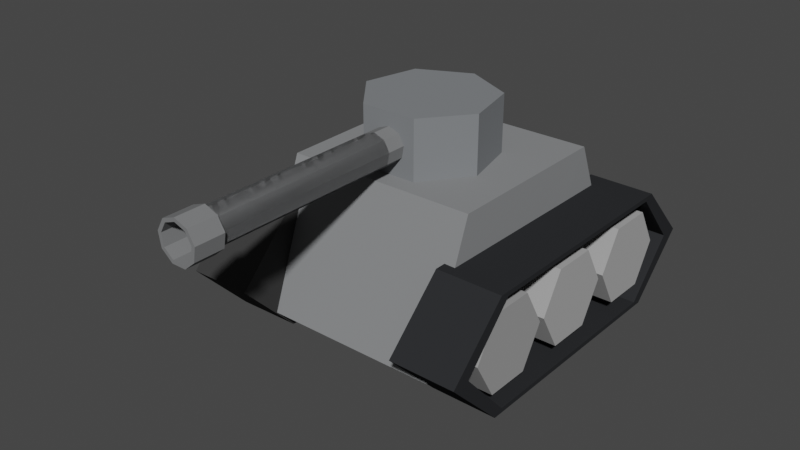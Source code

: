 # Source: blend.blend  (saved by Blender 2.93.20; exported with 4.5.12 LTS)
import bpy
from mathutils import Matrix  # noqa: F401  (used for matrix-valued properties, if any)

bpy.ops.wm.read_factory_settings(use_empty=True)
scene = bpy.context.scene
scene.name = 'Scene'

# ---- collections
col_collection = bpy.data.collections.new('Collection'); scene.collection.children.link(col_collection)

# ---- materials (node trees are filled in below, after node groups)
mat_material_008 = bpy.data.materials.new('Material.008')
mat_material_008.use_transparent_shadow = False
mat_material_008.diffuse_color = (0.04445, 0.04445, 0.04445, 1.0)
mat_material_011 = bpy.data.materials.new('Material.011')
mat_material_011.use_transparent_shadow = False
mat_material_011.diffuse_color = (0.2044, 0.2153, 0.2266, 1.0)
mat_material_012 = bpy.data.materials.new('Material.012')
mat_material_012.use_transparent_shadow = False
mat_material_012.diffuse_color = (0.1936, 0.1977, 0.2019, 1.0)
mat_material_010 = bpy.data.materials.new('Material.010')
mat_material_010.use_transparent_shadow = False
mat_material_010.diffuse_color = (0.2335, 0.2398, 0.2462, 1.0)
mat_material_009 = bpy.data.materials.new('Material.009')
mat_material_009.use_transparent_shadow = False
mat_material_009.diffuse_color = (0.02624, 0.02732, 0.02956, 1.0)
mat_material_002 = bpy.data.materials.new('Material.002')
mat_material_002.use_transparent_shadow = False
mat_material_002.diffuse_color = (0.3844, 0.3844, 0.3844, 1.0)
mat_material_003 = bpy.data.materials.new('Material.003')
mat_material_003.use_transparent_shadow = False
mat_material_003.diffuse_color = (0.3185, 0.3185, 0.3185, 1.0)
mat_material_004 = bpy.data.materials.new('Material.004')
mat_material_004.use_transparent_shadow = False
mat_material_004.diffuse_color = (0.3844, 0.3844, 0.3844, 1.0)
mat_material_007 = bpy.data.materials.new('Material.007')
mat_material_007.use_transparent_shadow = False
mat_material_007.diffuse_color = (0.3844, 0.3844, 0.3844, 1.0)
mat_material_006 = bpy.data.materials.new('Material.006')
mat_material_006.use_transparent_shadow = False
mat_material_006.diffuse_color = (0.3844, 0.3844, 0.3844, 1.0)
mat_material_005 = bpy.data.materials.new('Material.005')
mat_material_005.use_transparent_shadow = False
mat_material_005.diffuse_color = (0.3185, 0.3185, 0.3185, 1.0)

# ---- material node trees

# ---- world
world_world = bpy.data.worlds.new('World'); scene.world = world_world
world_world.use_nodes = True; world_world.node_tree.nodes.clear()
_N = world_world.node_tree.nodes; _L = world_world.node_tree.links
n0 = _N.new('ShaderNodeOutputWorld'); n0.name = 'World Output'; n0.location = (300, 300)
n1 = _N.new('ShaderNodeBackground'); n1.name = 'Background'; n1.location = (10, 300)
n1.inputs[0].default_value = (0.05088, 0.05088, 0.05088, 1.0)
_L.new(n1.outputs[0], n0.inputs[0])
n0.is_active_output = True
world_world.color = (0.05088, 0.05088, 0.05088)
world_world.use_sun_shadow = False
world_world.sun_shadow_jitter_overblur = 0.0

# ---- meshes
me_cylinder_003 = bpy.data.meshes.new('Cylinder.003')
me_cylinder_003.from_pydata([(0.0, 0.7454, -1.0), (2.719e-09, 0.6664, 1.0), (0.866, 0.5, -1.0), (0.7976, 0.4605, 1.0), (0.866, -0.5, -1.0), (0.7976, -0.4605, 1.0), (-8.742e-08, -0.7363, -1.0), (-7.927e-08, -0.6573, 1.0), (-0.866, -0.5, -1.0), (-0.7976, -0.4605, 1.0), (-0.866, 0.5, -1.0), (-0.7976, 0.4605, 1.0), (0.866, 0.5, 1.0), (0.0, 0.7454, 1.0), (0.866, -0.5, 1.0), (-8.742e-08, -0.7363, 1.0), (-0.866, -0.5, 1.0), (-0.866, 0.5, 1.0), (0.7976, 0.4605, -0.4011), (2.253e-09, 0.6664, -0.4011), (0.7976, -0.4605, -0.4011), (-7.973e-08, -0.6573, -0.4011), (-0.7976, -0.4605, -0.4011), (-0.7976, 0.4605, -0.4011)], [], [(0, 13, 12, 2), (2, 12, 14, 4), (4, 14, 15, 6), (6, 15, 16, 8), (11, 9, 22, 23), (8, 16, 17, 10), (10, 17, 13, 0), (0, 2, 4, 6, 8, 10), (1, 3, 12, 13), (3, 5, 14, 12), (5, 7, 15, 14), (7, 9, 16, 15), (9, 11, 17, 16), (11, 1, 13, 17), (18, 19, 23, 22, 21, 20), (7, 5, 20, 21), (3, 1, 19, 18), (1, 11, 23, 19), (9, 7, 21, 22), (5, 3, 18, 20)])
_uv = me_cylinder_003.uv_layers.new(name='UVMap')
_uv.uv.foreach_set('vector', [1.0, 0.5, 1.0, 1.0, 0.8333, 1.0, 0.8333, 0.5, 0.8333, 0.5, 0.8333, 1.0, 0.6667, 1.0, 0.6667, 0.5, 0.6667, 0.5, 0.6667, 1.0, 0.5, 1.0, 0.5, 0.5, 0.5, 0.5, 0.5, 1.0, 0.3333, 1.0, 0.3333, 0.5, 0.05858, 0.3605, 0.05858, 0.1395, 0.05858, 0.1395, 0.05858, 0.3605, 0.3333, 0.5, 0.3333, 1.0, 0.1667, 1.0, 0.1667, 0.5, 0.1667, 0.5, 0.1667, 1.0, -8.941e-08, 1.0, -8.941e-08, 0.5, 0.75, 0.49, 0.9578, 0.37, 0.9578, 0.13, 0.75, 0.01, 0.5422, 0.13, 0.5422, 0.37, 0.25, 0.471, 0.4414, 0.3605, 0.4578, 0.37, 0.25, 0.49, 0.4414, 0.3605, 0.4414, 0.1395, 0.4578, 0.13, 0.4578, 0.37, 0.4414, 0.1395, 0.25, 0.02896, 0.25, 0.01, 0.4578, 0.13, 0.25, 0.02896, 0.05858, 0.1395, 0.04215, 0.13, 0.25, 0.01, 0.05858, 0.1395, 0.05858, 0.3605, 0.04215, 0.37, 0.04215, 0.13, 0.05858, 0.3605, 0.25, 0.471, 0.25, 0.49, 0.04215, 0.37, 0.4414, 0.3605, 0.25, 0.471, 0.05858, 0.3605, 0.05858, 0.1395, 0.25, 0.02896, 0.4414, 0.1395, 0.25, 0.02896, 0.4414, 0.1395, 0.4414, 0.1395, 0.25, 0.02896, 0.4414, 0.3605, 0.25, 0.471, 0.25, 0.471, 0.4414, 0.3605, 0.25, 0.471, 0.05858, 0.3605, 0.05858, 0.3605, 0.25, 0.471, 0.05858, 0.1395, 0.25, 0.02896, 0.25, 0.02896, 0.05858, 0.1395, 0.4414, 0.1395, 0.4414, 0.3605, 0.4414, 0.3605, 0.4414, 0.1395])
me_cylinder_003.materials.append(mat_material_008)
me_cylinder_003.use_remesh_fix_poles = True
me_cylinder_003.use_remesh_preserve_attributes = False
me_cylinder_003.update()
me_cylinder_017 = bpy.data.meshes.new('Cylinder.017')
me_cylinder_017.from_pydata([(0.0, 1.0, -1.0), (0.0, 1.0, 1.0), (0.7818, 0.6235, -1.0), (0.7818, 0.6235, 1.0), (0.9749, -0.2225, -1.0), (0.9749, -0.2225, 1.0), (0.4339, -0.901, -1.0), (0.4339, -0.901, 1.0), (-0.4339, -0.901, -1.0), (-0.4339, -0.901, 1.0), (-0.9749, -0.2225, -1.0), (-0.9749, -0.2225, 1.0), (-0.7818, 0.6235, -1.0), (-0.7818, 0.6235, 1.0)], [], [(0, 1, 3, 2), (2, 3, 5, 4), (4, 5, 7, 6), (6, 7, 9, 8), (8, 9, 11, 10), (3, 1, 13, 11, 9, 7, 5), (10, 11, 13, 12), (12, 13, 1, 0), (0, 2, 4, 6, 8, 10, 12)])
_uv = me_cylinder_017.uv_layers.new(name='UVMap')
_uv.uv.foreach_set('vector', [1.0, 0.5, 1.0, 1.0, 0.8571, 1.0, 0.8571, 0.5, 0.8571, 0.5, 0.8571, 1.0, 0.7143, 1.0, 0.7143, 0.5, 0.7143, 0.5, 0.7143, 1.0, 0.5714, 1.0, 0.5714, 0.5, 0.5714, 0.5, 0.5714, 1.0, 0.4286, 1.0, 0.4286, 0.5, 0.4286, 0.5, 0.4286, 1.0, 0.2857, 1.0, 0.2857, 0.5, 0.4376, 0.3996, 0.25, 0.49, 0.06236, 0.3996, 0.01602, 0.1966, 0.1459, 0.03377, 0.3541, 0.03377, 0.484, 0.1966, 0.2857, 0.5, 0.2857, 1.0, 0.1429, 1.0, 0.1429, 0.5, 0.1429, 0.5, 0.1429, 1.0, 2.98e-08, 1.0, 2.98e-08, 0.5, 0.75, 0.49, 0.9376, 0.3996, 0.984, 0.1966, 0.8541, 0.03377, 0.6459, 0.03377, 0.516, 0.1966, 0.5624, 0.3996])
me_cylinder_017.materials.append(mat_material_011)
me_cylinder_017.use_remesh_fix_poles = True
me_cylinder_017.use_remesh_preserve_attributes = False
me_cylinder_017.update()
me_cylinder_018 = bpy.data.meshes.new('Cylinder.018')
me_cylinder_018.from_pydata([(0.0, 1.0, -1.0), (0.0, 1.0, 1.0), (0.6428, 0.766, -1.0), (0.6428, 0.766, 1.0), (0.9848, 0.1736, -1.0), (0.9848, 0.1736, 1.0), (0.866, -0.5, -1.0), (0.866, -0.5, 1.0), (0.342, -0.9397, -1.0), (0.342, -0.9397, 1.0), (-0.342, -0.9397, -1.0), (-0.342, -0.9397, 1.0), (-0.866, -0.5, -1.0), (-0.866, -0.5, 1.0), (-0.9848, 0.1736, -1.0), (-0.9848, 0.1736, 1.0), (-0.6428, 0.766, -1.0), (-0.6428, 0.766, 1.0), (0.0, 1.0, 0.8086), (0.6428, 0.766, 0.8086), (0.9848, 0.1736, 0.8086), (0.866, -0.5, 0.8086), (0.342, -0.9397, 0.8086), (-0.342, -0.9397, 0.8086), (-0.866, -0.5, 0.8086), (-0.9848, 0.1736, 0.8086), (-0.6428, 0.766, 0.8086), (0.6428, 0.766, 1.0), (0.0, 1.0, 1.0), (0.0, 1.0, 0.8086), (0.9848, 0.1736, 1.0), (0.866, -0.5, 1.0), (0.342, -0.9397, 1.0), (-0.342, -0.9397, 1.0), (-0.866, -0.5, 1.0), (-0.9848, 0.1736, 1.0), (-0.6428, 0.766, 1.0), (0.6428, 0.766, 0.8086), (0.9848, 0.1736, 0.8086), (0.866, -0.5, 0.8086), (0.342, -0.9397, 0.8086), (-0.342, -0.9397, 0.8086), (-0.866, -0.5, 0.8086), (-0.9848, 0.1736, 0.8086), (-0.6428, 0.766, 0.8086), (0.7802, 0.9298, 1.0), (-1.295e-08, 1.214, 1.0), (-1.295e-08, 1.214, 0.8086), (1.195, 0.2108, 1.0), (1.051, -0.6069, 1.0), (0.4151, -1.141, 1.0), (-0.4151, -1.141, 1.0), (-1.051, -0.6069, 1.0), (-1.195, 0.2108, 1.0), (-0.7802, 0.9298, 1.0), (0.7802, 0.9298, 0.8086), (1.195, 0.2108, 0.8086), (1.051, -0.6069, 0.8086), (0.4151, -1.141, 0.8086), (-0.4151, -1.141, 0.8086), (-1.051, -0.6069, 0.8086), (-1.195, 0.2108, 0.8086), (-0.7802, 0.9298, 0.8086), (0.6428, 0.766, -0.4308), (0.0, 1.0, -0.4308), (0.9848, 0.1736, -0.4308), (0.866, -0.5, -0.4308), (0.342, -0.9397, -0.4308), (-0.342, -0.9397, -0.4308), (-0.866, -0.5, -0.4308), (-0.9848, 0.1736, -0.4308), (-0.6428, 0.766, -0.4308)], [], [(9, 11, 33, 32), (18, 26, 44, 29), (20, 19, 37, 38), (13, 15, 35, 34), (3, 5, 30, 27), (21, 20, 38, 39), (22, 21, 39, 40), (13, 11, 68, 69), (17, 1, 28, 36), (7, 9, 32, 31), (0, 2, 4, 6, 8, 10, 12, 14, 16), (16, 26, 18, 0), (14, 25, 26, 16), (12, 24, 25, 14), (10, 23, 24, 12), (8, 22, 23, 10), (6, 21, 22, 8), (4, 20, 21, 6), (2, 19, 20, 4), (0, 18, 19, 2), (33, 34, 52, 51), (43, 42, 60, 61), (32, 33, 51, 50), (44, 43, 61, 62), (31, 32, 50, 49), (37, 29, 47, 55), (29, 44, 62, 47), (30, 31, 49, 48), (38, 37, 55, 56), (19, 18, 29, 37), (26, 25, 43, 44), (5, 7, 31, 30), (15, 17, 36, 35), (1, 3, 27, 28), (25, 24, 42, 43), (24, 23, 41, 42), (11, 13, 34, 33), (23, 22, 40, 41), (47, 46, 45, 55), (55, 45, 48, 56), (56, 48, 49, 57), (57, 49, 50, 58), (58, 50, 51, 59), (59, 51, 52, 60), (60, 52, 53, 61), (61, 53, 54, 62), (62, 54, 46, 47), (42, 41, 59, 60), (34, 35, 53, 52), (41, 40, 58, 59), (28, 27, 45, 46), (35, 36, 54, 53), (40, 39, 57, 58), (36, 28, 46, 54), (39, 38, 56, 57), (27, 30, 48, 45), (63, 64, 71, 70, 69, 68, 67, 66, 65), (11, 9, 67, 68), (9, 7, 66, 67), (3, 1, 64, 63), (7, 5, 65, 66), (5, 3, 63, 65), (1, 17, 71, 64), (17, 15, 70, 71), (15, 13, 69, 70)])
_uv = me_cylinder_018.uv_layers.new(name='UVMap')
_uv.uv.foreach_set('vector', [0.3321, 0.02447, 0.1679, 0.02447, 0.1679, 0.02447, 0.3321, 0.02447, 4.47e-08, 0.9522, 0.1111, 0.9522, 0.1111, 0.9522, 4.47e-08, 0.9522, 0.7778, 0.9522, 0.8889, 0.9522, 0.8889, 0.9522, 0.7778, 0.9522, 0.04215, 0.13, 0.01365, 0.2917, 0.01365, 0.2917, 0.04215, 0.13, 0.4043, 0.4339, 0.4864, 0.2917, 0.4864, 0.2917, 0.4043, 0.4339, 0.6667, 0.9522, 0.7778, 0.9522, 0.7778, 0.9522, 0.6667, 0.9522, 0.5556, 0.9522, 0.6667, 0.9522, 0.6667, 0.9522, 0.5556, 0.9522, 0.04215, 0.13, 0.1679, 0.02447, 0.1679, 0.02447, 0.04215, 0.13, 0.09573, 0.4339, 0.25, 0.49, 0.25, 0.49, 0.09573, 0.4339, 0.4578, 0.13, 0.3321, 0.02447, 0.3321, 0.02447, 0.4578, 0.13, 0.75, 0.49, 0.9043, 0.4339, 0.9864, 0.2917, 0.9578, 0.13, 0.8321, 0.02447, 0.6679, 0.02447, 0.5422, 0.13, 0.5136, 0.2917, 0.5957, 0.4339, 0.1111, 0.5, 0.1111, 0.9522, 4.47e-08, 0.9522, 4.47e-08, 0.5, 0.2222, 0.5, 0.2222, 0.9522, 0.1111, 0.9522, 0.1111, 0.5, 0.3333, 0.5, 0.3333, 0.9522, 0.2222, 0.9522, 0.2222, 0.5, 0.4444, 0.5, 0.4444, 0.9522, 0.3333, 0.9522, 0.3333, 0.5, 0.5556, 0.5, 0.5556, 0.9522, 0.4444, 0.9522, 0.4444, 0.5, 0.6667, 0.5, 0.6667, 0.9522, 0.5556, 0.9522, 0.5556, 0.5, 0.7778, 0.5, 0.7778, 0.9522, 0.6667, 0.9522, 0.6667, 0.5, 0.8889, 0.5, 0.8889, 0.9522, 0.7778, 0.9522, 0.7778, 0.5, 1.0, 0.5, 1.0, 0.9522, 0.8889, 0.9522, 0.8889, 0.5, 0.1679, 0.02447, 0.04215, 0.13, 0.04215, 0.13, 0.1679, 0.02447, 0.2222, 0.9522, 0.3333, 0.9522, 0.3333, 0.9522, 0.2222, 0.9522, 0.3321, 0.02447, 0.1679, 0.02447, 0.1679, 0.02447, 0.3321, 0.02447, 0.1111, 0.9522, 0.2222, 0.9522, 0.2222, 0.9522, 0.1111, 0.9522, 0.4578, 0.13, 0.3321, 0.02447, 0.3321, 0.02447, 0.4578, 0.13, 0.8889, 0.9522, 1.0, 0.9522, 1.0, 0.9522, 0.8889, 0.9522, 4.47e-08, 0.9522, 0.1111, 0.9522, 0.1111, 0.9522, 4.47e-08, 0.9522, 0.4864, 0.2917, 0.4578, 0.13, 0.4578, 0.13, 0.4864, 0.2917, 0.7778, 0.9522, 0.8889, 0.9522, 0.8889, 0.9522, 0.7778, 0.9522, 0.8889, 0.9522, 1.0, 0.9522, 1.0, 0.9522, 0.8889, 0.9522, 0.1111, 0.9522, 0.2222, 0.9522, 0.2222, 0.9522, 0.1111, 0.9522, 0.4864, 0.2917, 0.4578, 0.13, 0.4578, 0.13, 0.4864, 0.2917, 0.01365, 0.2917, 0.09573, 0.4339, 0.09573, 0.4339, 0.01365, 0.2917, 0.25, 0.49, 0.4043, 0.4339, 0.4043, 0.4339, 0.25, 0.49, 0.2222, 0.9522, 0.3333, 0.9522, 0.3333, 0.9522, 0.2222, 0.9522, 0.3333, 0.9522, 0.4444, 0.9522, 0.4444, 0.9522, 0.3333, 0.9522, 0.1679, 0.02447, 0.04215, 0.13, 0.04215, 0.13, 0.1679, 0.02447, 0.4444, 0.9522, 0.5556, 0.9522, 0.5556, 0.9522, 0.4444, 0.9522, 1.0, 0.9522, 1.0, 1.0, 0.8889, 1.0, 0.8889, 0.9522, 0.8889, 0.9522, 0.8889, 1.0, 0.7778, 1.0, 0.7778, 0.9522, 0.7778, 0.9522, 0.7778, 1.0, 0.6667, 1.0, 0.6667, 0.9522, 0.6667, 0.9522, 0.6667, 1.0, 0.5556, 1.0, 0.5556, 0.9522, 0.5556, 0.9522, 0.5556, 1.0, 0.4444, 1.0, 0.4444, 0.9522, 0.4444, 0.9522, 0.4444, 1.0, 0.3333, 1.0, 0.3333, 0.9522, 0.3333, 0.9522, 0.3333, 1.0, 0.2222, 1.0, 0.2222, 0.9522, 0.2222, 0.9522, 0.2222, 1.0, 0.1111, 1.0, 0.1111, 0.9522, 0.1111, 0.9522, 0.1111, 1.0, 4.47e-08, 1.0, 4.47e-08, 0.9522, 0.3333, 0.9522, 0.4444, 0.9522, 0.4444, 0.9522, 0.3333, 0.9522, 0.04215, 0.13, 0.01365, 0.2917, 0.01365, 0.2917, 0.04215, 0.13, 0.4444, 0.9522, 0.5556, 0.9522, 0.5556, 0.9522, 0.4444, 0.9522, 0.25, 0.49, 0.4043, 0.4339, 0.4043, 0.4339, 0.25, 0.49, 0.01365, 0.2917, 0.09573, 0.4339, 0.09573, 0.4339, 0.01365, 0.2917, 0.5556, 0.9522, 0.6667, 0.9522, 0.6667, 0.9522, 0.5556, 0.9522, 0.09573, 0.4339, 0.25, 0.49, 0.25, 0.49, 0.09573, 0.4339, 0.6667, 0.9522, 0.7778, 0.9522, 0.7778, 0.9522, 0.6667, 0.9522, 0.4043, 0.4339, 0.4864, 0.2917, 0.4864, 0.2917, 0.4043, 0.4339, 0.4043, 0.4339, 0.25, 0.49, 0.09573, 0.4339, 0.01365, 0.2917, 0.04215, 0.13, 0.1679, 0.02447, 0.3321, 0.02447, 0.4578, 0.13, 0.4864, 0.2917, 0.1679, 0.02447, 0.3321, 0.02447, 0.3321, 0.02447, 0.1679, 0.02447, 0.3321, 0.02447, 0.4578, 0.13, 0.4578, 0.13, 0.3321, 0.02447, 0.4043, 0.4339, 0.25, 0.49, 0.25, 0.49, 0.4043, 0.4339, 0.4578, 0.13, 0.4864, 0.2917, 0.4864, 0.2917, 0.4578, 0.13, 0.4864, 0.2917, 0.4043, 0.4339, 0.4043, 0.4339, 0.4864, 0.2917, 0.25, 0.49, 0.09573, 0.4339, 0.09573, 0.4339, 0.25, 0.49, 0.09573, 0.4339, 0.01365, 0.2917, 0.01365, 0.2917, 0.09573, 0.4339, 0.01365, 0.2917, 0.04215, 0.13, 0.04215, 0.13, 0.01365, 0.2917])
me_cylinder_018.materials.append(mat_material_012)
me_cylinder_018.use_remesh_fix_poles = True
me_cylinder_018.use_remesh_preserve_attributes = False
me_cylinder_018.update()
me_cylinder_019 = bpy.data.meshes.new('Cylinder.019')
me_cylinder_019.from_pydata([(0.0224, 0.3022, -1.002), (0.0224, 0.3022, 0.9981), (0.9511, 0.309, -1.0), (0.9511, 0.309, 1.0), (0.5878, -0.809, -1.0), (0.5878, -0.809, 1.0), (-0.5878, -0.809, -1.0), (-0.5878, -0.809, 1.0), (-0.9511, 0.309, -1.0), (-0.9511, 0.309, 1.0)], [], [(0, 1, 3, 2), (2, 3, 5, 4), (4, 5, 7, 6), (3, 1, 9, 7, 5), (6, 7, 9, 8), (8, 9, 1, 0), (0, 2, 4, 6, 8)])
_uv = me_cylinder_019.uv_layers.new(name='UVMap')
_uv.uv.foreach_set('vector', [1.0, 0.5, 1.0, 1.0, 0.8, 1.0, 0.8, 0.5, 0.8, 0.5, 0.8, 1.0, 0.6, 1.0, 0.6, 0.5, 0.6, 0.5, 0.6, 1.0, 0.4, 1.0, 0.4, 0.5, 0.4783, 0.3242, 0.25, 0.49, 0.02175, 0.3242, 0.1089, 0.05584, 0.3911, 0.05584, 0.4, 0.5, 0.4, 1.0, 0.2, 1.0, 0.2, 0.5, 0.2, 0.5, 0.2, 1.0, 2.98e-08, 1.0, 2.98e-08, 0.5, 0.75, 0.49, 0.9783, 0.3242, 0.8911, 0.05584, 0.6089, 0.05584, 0.5217, 0.3242])
me_cylinder_019.materials.append(mat_material_010)
me_cylinder_019.use_remesh_fix_poles = True
me_cylinder_019.use_remesh_preserve_attributes = False
me_cylinder_019.update()
me_cylinder_024 = bpy.data.meshes.new('Cylinder.024')
me_cylinder_024.from_pydata([(0.0, 0.7454, -1.0), (2.719e-09, 0.6664, 1.0), (0.866, 0.5, -1.0), (0.7976, 0.4605, 1.0), (0.866, -0.5, -1.0), (0.7976, -0.4605, 1.0), (-8.742e-08, -0.7363, -1.0), (-7.927e-08, -0.6573, 1.0), (-0.866, -0.5, -1.0), (-0.7976, -0.4605, 1.0), (-0.866, 0.5, -1.0), (-0.7976, 0.4605, 1.0), (0.866, 0.5, 1.0), (0.0, 0.7454, 1.0), (0.866, -0.5, 1.0), (-8.742e-08, -0.7363, 1.0), (-0.866, -0.5, 1.0), (-0.866, 0.5, 1.0), (0.7976, 0.4605, -0.4011), (2.253e-09, 0.6664, -0.4011), (0.7976, -0.4605, -0.4011), (-7.973e-08, -0.6573, -0.4011), (-0.7976, -0.4605, -0.4011), (-0.7976, 0.4605, -0.4011)], [], [(0, 13, 12, 2), (2, 12, 14, 4), (4, 14, 15, 6), (6, 15, 16, 8), (11, 9, 22, 23), (8, 16, 17, 10), (10, 17, 13, 0), (0, 2, 4, 6, 8, 10), (1, 3, 12, 13), (3, 5, 14, 12), (5, 7, 15, 14), (7, 9, 16, 15), (9, 11, 17, 16), (11, 1, 13, 17), (18, 19, 23, 22, 21, 20), (7, 5, 20, 21), (3, 1, 19, 18), (1, 11, 23, 19), (9, 7, 21, 22), (5, 3, 18, 20)])
_uv = me_cylinder_024.uv_layers.new(name='UVMap')
_uv.uv.foreach_set('vector', [1.0, 0.5, 1.0, 1.0, 0.8333, 1.0, 0.8333, 0.5, 0.8333, 0.5, 0.8333, 1.0, 0.6667, 1.0, 0.6667, 0.5, 0.6667, 0.5, 0.6667, 1.0, 0.5, 1.0, 0.5, 0.5, 0.5, 0.5, 0.5, 1.0, 0.3333, 1.0, 0.3333, 0.5, 0.05858, 0.3605, 0.05858, 0.1395, 0.05858, 0.1395, 0.05858, 0.3605, 0.3333, 0.5, 0.3333, 1.0, 0.1667, 1.0, 0.1667, 0.5, 0.1667, 0.5, 0.1667, 1.0, -8.941e-08, 1.0, -8.941e-08, 0.5, 0.75, 0.49, 0.9578, 0.37, 0.9578, 0.13, 0.75, 0.01, 0.5422, 0.13, 0.5422, 0.37, 0.25, 0.471, 0.4414, 0.3605, 0.4578, 0.37, 0.25, 0.49, 0.4414, 0.3605, 0.4414, 0.1395, 0.4578, 0.13, 0.4578, 0.37, 0.4414, 0.1395, 0.25, 0.02896, 0.25, 0.01, 0.4578, 0.13, 0.25, 0.02896, 0.05858, 0.1395, 0.04215, 0.13, 0.25, 0.01, 0.05858, 0.1395, 0.05858, 0.3605, 0.04215, 0.37, 0.04215, 0.13, 0.05858, 0.3605, 0.25, 0.471, 0.25, 0.49, 0.04215, 0.37, 0.4414, 0.3605, 0.25, 0.471, 0.05858, 0.3605, 0.05858, 0.1395, 0.25, 0.02896, 0.4414, 0.1395, 0.25, 0.02896, 0.4414, 0.1395, 0.4414, 0.1395, 0.25, 0.02896, 0.4414, 0.3605, 0.25, 0.471, 0.25, 0.471, 0.4414, 0.3605, 0.25, 0.471, 0.05858, 0.3605, 0.05858, 0.3605, 0.25, 0.471, 0.05858, 0.1395, 0.25, 0.02896, 0.25, 0.02896, 0.05858, 0.1395, 0.4414, 0.1395, 0.4414, 0.3605, 0.4414, 0.3605, 0.4414, 0.1395])
me_cylinder_024.materials.append(mat_material_009)
me_cylinder_024.use_remesh_fix_poles = True
me_cylinder_024.use_remesh_preserve_attributes = False
me_cylinder_024.update()
me_cylinder_026 = bpy.data.meshes.new('Cylinder.026')
me_cylinder_026.from_pydata([(0.0, 1.0, -1.0), (0.0, 1.0, 1.0), (0.866, 0.5, -1.0), (0.866, 0.5, 1.0), (0.866, -0.5, -1.0), (0.866, -0.5, 1.0), (-8.742e-08, -1.0, -1.0), (-8.742e-08, -1.0, 1.0), (-0.866, -0.5, -1.0), (-0.866, -0.5, 1.0), (-0.866, 0.5, -1.0), (-0.866, 0.5, 1.0)], [], [(0, 1, 3, 2), (2, 3, 5, 4), (4, 5, 7, 6), (6, 7, 9, 8), (3, 1, 11, 9, 7, 5), (8, 9, 11, 10), (10, 11, 1, 0), (0, 2, 4, 6, 8, 10)])
_uv = me_cylinder_026.uv_layers.new(name='UVMap')
_uv.uv.foreach_set('vector', [1.0, 0.5, 1.0, 1.0, 0.8333, 1.0, 0.8333, 0.5, 0.8333, 0.5, 0.8333, 1.0, 0.6667, 1.0, 0.6667, 0.5, 0.6667, 0.5, 0.6667, 1.0, 0.5, 1.0, 0.5, 0.5, 0.5, 0.5, 0.5, 1.0, 0.3333, 1.0, 0.3333, 0.5, 0.4578, 0.37, 0.25, 0.49, 0.04215, 0.37, 0.04215, 0.13, 0.25, 0.01, 0.4578, 0.13, 0.3333, 0.5, 0.3333, 1.0, 0.1667, 1.0, 0.1667, 0.5, 0.1667, 0.5, 0.1667, 1.0, -8.941e-08, 1.0, -8.941e-08, 0.5, 0.75, 0.49, 0.9578, 0.37, 0.9578, 0.13, 0.75, 0.01, 0.5422, 0.13, 0.5422, 0.37])
me_cylinder_026.materials.append(mat_material_002)
me_cylinder_026.use_remesh_fix_poles = True
me_cylinder_026.use_remesh_preserve_attributes = False
me_cylinder_026.update()
me_cylinder_027 = bpy.data.meshes.new('Cylinder.027')
me_cylinder_027.from_pydata([(0.0, 1.0, -1.0), (0.0, 1.0, 1.0), (0.866, 0.5, -1.0), (0.866, 0.5, 1.0), (0.866, -0.5, -1.0), (0.866, -0.5, 1.0), (-8.742e-08, -1.0, -1.0), (-8.742e-08, -1.0, 1.0), (-0.866, -0.5, -1.0), (-0.866, -0.5, 1.0), (-0.866, 0.5, -1.0), (-0.866, 0.5, 1.0)], [], [(0, 1, 3, 2), (2, 3, 5, 4), (4, 5, 7, 6), (6, 7, 9, 8), (3, 1, 11, 9, 7, 5), (8, 9, 11, 10), (10, 11, 1, 0), (0, 2, 4, 6, 8, 10)])
_uv = me_cylinder_027.uv_layers.new(name='UVMap')
_uv.uv.foreach_set('vector', [1.0, 0.5, 1.0, 1.0, 0.8333, 1.0, 0.8333, 0.5, 0.8333, 0.5, 0.8333, 1.0, 0.6667, 1.0, 0.6667, 0.5, 0.6667, 0.5, 0.6667, 1.0, 0.5, 1.0, 0.5, 0.5, 0.5, 0.5, 0.5, 1.0, 0.3333, 1.0, 0.3333, 0.5, 0.4578, 0.37, 0.25, 0.49, 0.04215, 0.37, 0.04215, 0.13, 0.25, 0.01, 0.4578, 0.13, 0.3333, 0.5, 0.3333, 1.0, 0.1667, 1.0, 0.1667, 0.5, 0.1667, 0.5, 0.1667, 1.0, -8.941e-08, 1.0, -8.941e-08, 0.5, 0.75, 0.49, 0.9578, 0.37, 0.9578, 0.13, 0.75, 0.01, 0.5422, 0.13, 0.5422, 0.37])
me_cylinder_027.materials.append(mat_material_003)
me_cylinder_027.use_remesh_fix_poles = True
me_cylinder_027.use_remesh_preserve_attributes = False
me_cylinder_027.update()
me_cylinder_032 = bpy.data.meshes.new('Cylinder.032')
me_cylinder_032.from_pydata([(0.0, 1.0, -1.0), (0.0, 1.0, 1.0), (0.866, 0.5, -1.0), (0.866, 0.5, 1.0), (0.866, -0.5, -1.0), (0.866, -0.5, 1.0), (-8.742e-08, -1.0, -1.0), (-8.742e-08, -1.0, 1.0), (-0.866, -0.5, -1.0), (-0.866, -0.5, 1.0), (-0.866, 0.5, -1.0), (-0.866, 0.5, 1.0)], [], [(0, 1, 3, 2), (2, 3, 5, 4), (4, 5, 7, 6), (6, 7, 9, 8), (3, 1, 11, 9, 7, 5), (8, 9, 11, 10), (10, 11, 1, 0), (0, 2, 4, 6, 8, 10)])
_uv = me_cylinder_032.uv_layers.new(name='UVMap')
_uv.uv.foreach_set('vector', [1.0, 0.5, 1.0, 1.0, 0.8333, 1.0, 0.8333, 0.5, 0.8333, 0.5, 0.8333, 1.0, 0.6667, 1.0, 0.6667, 0.5, 0.6667, 0.5, 0.6667, 1.0, 0.5, 1.0, 0.5, 0.5, 0.5, 0.5, 0.5, 1.0, 0.3333, 1.0, 0.3333, 0.5, 0.4578, 0.37, 0.25, 0.49, 0.04215, 0.37, 0.04215, 0.13, 0.25, 0.01, 0.4578, 0.13, 0.3333, 0.5, 0.3333, 1.0, 0.1667, 1.0, 0.1667, 0.5, 0.1667, 0.5, 0.1667, 1.0, -8.941e-08, 1.0, -8.941e-08, 0.5, 0.75, 0.49, 0.9578, 0.37, 0.9578, 0.13, 0.75, 0.01, 0.5422, 0.13, 0.5422, 0.37])
me_cylinder_032.materials.append(mat_material_004)
me_cylinder_032.use_remesh_fix_poles = True
me_cylinder_032.use_remesh_preserve_attributes = False
me_cylinder_032.update()
me_cylinder_035 = bpy.data.meshes.new('Cylinder.035')
me_cylinder_035.from_pydata([(0.0, 1.0, -1.0), (0.0, 1.0, 1.0), (0.866, 0.5, -1.0), (0.866, 0.5, 1.0), (0.866, -0.5, -1.0), (0.866, -0.5, 1.0), (-8.742e-08, -1.0, -1.0), (-8.742e-08, -1.0, 1.0), (-0.866, -0.5, -1.0), (-0.866, -0.5, 1.0), (-0.866, 0.5, -1.0), (-0.866, 0.5, 1.0)], [], [(0, 1, 3, 2), (2, 3, 5, 4), (4, 5, 7, 6), (6, 7, 9, 8), (3, 1, 11, 9, 7, 5), (8, 9, 11, 10), (10, 11, 1, 0), (0, 2, 4, 6, 8, 10)])
_uv = me_cylinder_035.uv_layers.new(name='UVMap')
_uv.uv.foreach_set('vector', [1.0, 0.5, 1.0, 1.0, 0.8333, 1.0, 0.8333, 0.5, 0.8333, 0.5, 0.8333, 1.0, 0.6667, 1.0, 0.6667, 0.5, 0.6667, 0.5, 0.6667, 1.0, 0.5, 1.0, 0.5, 0.5, 0.5, 0.5, 0.5, 1.0, 0.3333, 1.0, 0.3333, 0.5, 0.4578, 0.37, 0.25, 0.49, 0.04215, 0.37, 0.04215, 0.13, 0.25, 0.01, 0.4578, 0.13, 0.3333, 0.5, 0.3333, 1.0, 0.1667, 1.0, 0.1667, 0.5, 0.1667, 0.5, 0.1667, 1.0, -8.941e-08, 1.0, -8.941e-08, 0.5, 0.75, 0.49, 0.9578, 0.37, 0.9578, 0.13, 0.75, 0.01, 0.5422, 0.13, 0.5422, 0.37])
me_cylinder_035.materials.append(mat_material_007)
me_cylinder_035.use_remesh_fix_poles = True
me_cylinder_035.use_remesh_preserve_attributes = False
me_cylinder_035.update()
me_cylinder_034 = bpy.data.meshes.new('Cylinder.034')
me_cylinder_034.from_pydata([(0.0, 1.0, -1.0), (0.0, 1.0, 1.0), (0.866, 0.5, -1.0), (0.866, 0.5, 1.0), (0.866, -0.5, -1.0), (0.866, -0.5, 1.0), (-8.742e-08, -1.0, -1.0), (-8.742e-08, -1.0, 1.0), (-0.866, -0.5, -1.0), (-0.866, -0.5, 1.0), (-0.866, 0.5, -1.0), (-0.866, 0.5, 1.0)], [], [(0, 1, 3, 2), (2, 3, 5, 4), (4, 5, 7, 6), (6, 7, 9, 8), (3, 1, 11, 9, 7, 5), (8, 9, 11, 10), (10, 11, 1, 0), (0, 2, 4, 6, 8, 10)])
_uv = me_cylinder_034.uv_layers.new(name='UVMap')
_uv.uv.foreach_set('vector', [1.0, 0.5, 1.0, 1.0, 0.8333, 1.0, 0.8333, 0.5, 0.8333, 0.5, 0.8333, 1.0, 0.6667, 1.0, 0.6667, 0.5, 0.6667, 0.5, 0.6667, 1.0, 0.5, 1.0, 0.5, 0.5, 0.5, 0.5, 0.5, 1.0, 0.3333, 1.0, 0.3333, 0.5, 0.4578, 0.37, 0.25, 0.49, 0.04215, 0.37, 0.04215, 0.13, 0.25, 0.01, 0.4578, 0.13, 0.3333, 0.5, 0.3333, 1.0, 0.1667, 1.0, 0.1667, 0.5, 0.1667, 0.5, 0.1667, 1.0, -8.941e-08, 1.0, -8.941e-08, 0.5, 0.75, 0.49, 0.9578, 0.37, 0.9578, 0.13, 0.75, 0.01, 0.5422, 0.13, 0.5422, 0.37])
me_cylinder_034.materials.append(mat_material_006)
me_cylinder_034.use_remesh_fix_poles = True
me_cylinder_034.use_remesh_preserve_attributes = False
me_cylinder_034.update()
me_cylinder_033 = bpy.data.meshes.new('Cylinder.033')
me_cylinder_033.from_pydata([(0.0, 1.0, -1.0), (0.0, 1.0, 1.0), (0.866, 0.5, -1.0), (0.866, 0.5, 1.0), (0.866, -0.5, -1.0), (0.866, -0.5, 1.0), (-8.742e-08, -1.0, -1.0), (-8.742e-08, -1.0, 1.0), (-0.866, -0.5, -1.0), (-0.866, -0.5, 1.0), (-0.866, 0.5, -1.0), (-0.866, 0.5, 1.0)], [], [(0, 1, 3, 2), (2, 3, 5, 4), (4, 5, 7, 6), (6, 7, 9, 8), (3, 1, 11, 9, 7, 5), (8, 9, 11, 10), (10, 11, 1, 0), (0, 2, 4, 6, 8, 10)])
_uv = me_cylinder_033.uv_layers.new(name='UVMap')
_uv.uv.foreach_set('vector', [1.0, 0.5, 1.0, 1.0, 0.8333, 1.0, 0.8333, 0.5, 0.8333, 0.5, 0.8333, 1.0, 0.6667, 1.0, 0.6667, 0.5, 0.6667, 0.5, 0.6667, 1.0, 0.5, 1.0, 0.5, 0.5, 0.5, 0.5, 0.5, 1.0, 0.3333, 1.0, 0.3333, 0.5, 0.4578, 0.37, 0.25, 0.49, 0.04215, 0.37, 0.04215, 0.13, 0.25, 0.01, 0.4578, 0.13, 0.3333, 0.5, 0.3333, 1.0, 0.1667, 1.0, 0.1667, 0.5, 0.1667, 0.5, 0.1667, 1.0, -8.941e-08, 1.0, -8.941e-08, 0.5, 0.75, 0.49, 0.9578, 0.37, 0.9578, 0.13, 0.75, 0.01, 0.5422, 0.13, 0.5422, 0.37])
me_cylinder_033.materials.append(mat_material_005)
me_cylinder_033.use_remesh_fix_poles = True
me_cylinder_033.use_remesh_preserve_attributes = False
me_cylinder_033.update()

# ---- objects
ob_cylinder_001 = bpy.data.objects.new('Cylinder.001', me_cylinder_003)
ob_cylinder_009 = bpy.data.objects.new('Cylinder.009', me_cylinder_017)
ob_cylinder_010 = bpy.data.objects.new('Cylinder.010', me_cylinder_018)
ob_cylinder_011 = bpy.data.objects.new('Cylinder.011', me_cylinder_019)
ob_cylinder_016 = bpy.data.objects.new('Cylinder.016', me_cylinder_024)
ob_cylinder_017 = bpy.data.objects.new('Cylinder.017', me_cylinder_026)
ob_cylinder_018 = bpy.data.objects.new('Cylinder.018', me_cylinder_027)
ob_cylinder_002 = bpy.data.objects.new('Cylinder.002', me_cylinder_032)
ob_cylinder_005 = bpy.data.objects.new('Cylinder.005', me_cylinder_035)
ob_cylinder_004 = bpy.data.objects.new('Cylinder.004', me_cylinder_034)
ob_cylinder_003 = bpy.data.objects.new('Cylinder.003', me_cylinder_033)

# ---- transforms, parenting, visibility, modifiers, constraints
ob_cylinder_001.location = (-1.504, 2.412, 0.7681)
ob_cylinder_001.rotation_euler = (0.0, 1.56, 0.0)
ob_cylinder_001.scale = (0.3899, 1.376, -0.1865)
ob_cylinder_009.location = (-0.8754, 2.339, 1.485)
ob_cylinder_009.scale = (0.3697, 0.3697, 0.1997)
ob_cylinder_010.location = (-0.8716, 1.527, 1.511)
ob_cylinder_010.rotation_euler = (1.571, -0.0, 0.0)
ob_cylinder_010.scale = (0.09655, 0.09655, 0.8603)
ob_cylinder_011.location = (-0.8501, 2.41, 0.7878)
ob_cylinder_011.rotation_euler = (4.707, -0.01264, 1.561)
ob_cylinder_011.scale = (0.8485, 0.7022, 0.5566)
ob_cylinder_016.location = (-0.1806, 2.432, 0.7681)
ob_cylinder_016.rotation_euler = (0.0, 1.56, -3.142)
ob_cylinder_016.scale = (0.3899, 1.376, -0.1865)
ob_cylinder_017.location = (-1.53, 2.419, 0.7703)
ob_cylinder_017.rotation_euler = (-0.0, -4.712, 0.0)
ob_cylinder_017.scale = (0.2555, 0.2555, 0.1413)
ob_cylinder_018.location = (-1.53, 1.874, 0.7703)
ob_cylinder_018.rotation_euler = (-0.0, -4.712, 0.0)
ob_cylinder_018.scale = (0.2555, 0.2555, 0.1413)
ob_cylinder_002.location = (-1.53, 2.972, 0.7703)
ob_cylinder_002.rotation_euler = (-0.0, -4.712, 0.0)
ob_cylinder_002.scale = (0.2555, 0.2555, 0.1413)
ob_cylinder_005.location = (-0.1618, 2.972, 0.7703)
ob_cylinder_005.rotation_euler = (-0.0, -4.712, 0.0)
ob_cylinder_005.scale = (0.2555, 0.2555, 0.1413)
ob_cylinder_004.location = (-0.1618, 2.419, 0.7703)
ob_cylinder_004.rotation_euler = (-0.0, -4.712, 0.0)
ob_cylinder_004.scale = (0.2555, 0.2555, 0.1413)
ob_cylinder_003.location = (-0.1618, 1.874, 0.7703)
ob_cylinder_003.rotation_euler = (-0.0, -4.712, 0.0)
ob_cylinder_003.scale = (0.2555, 0.2555, 0.1413)

# ---- collection membership
col_collection.objects.link(ob_cylinder_001)
col_collection.objects.link(ob_cylinder_009)
col_collection.objects.link(ob_cylinder_010)
col_collection.objects.link(ob_cylinder_011)
col_collection.objects.link(ob_cylinder_016)
col_collection.objects.link(ob_cylinder_017)
col_collection.objects.link(ob_cylinder_018)
col_collection.objects.link(ob_cylinder_002)
col_collection.objects.link(ob_cylinder_005)
col_collection.objects.link(ob_cylinder_004)
col_collection.objects.link(ob_cylinder_003)

# ---- scene / render settings (as saved in the file)
scene.frame_start = 1; scene.frame_end = 250; scene.frame_set(1)
scene.render.engine = 'BLENDER_EEVEE_NEXT'
scene.cycles.use_denoising = False
scene.cycles.samples = 128
scene.cycles.sampling_pattern = 'TABULATED_SOBOL'
scene.cycles.use_adaptive_sampling = False
scene.cycles.use_light_tree = False
scene.view_settings.view_transform = 'Filmic'
bpy.context.view_layer.update()

# ---- added for rendering (the .blend has no active camera and no usable light): camera, sun
cam_auto = bpy.data.cameras.new('AutoCamera')
cam_auto.lens = 50.0
cam_auto.sensor_width = 36.0
cam_auto.clip_end = 1000.0
ob_auto_camera = bpy.data.objects.new('AutoCamera', cam_auto)
scene.collection.objects.link(ob_auto_camera)
ob_auto_camera.location = (2.38994, -1.82262, 3.64212)
ob_auto_camera.rotation_euler = (1.09748, -7.21219e-08, 0.694738)
scene.camera = ob_auto_camera
light_auto_sun = bpy.data.lights.new('AutoSun', 'SUN')
light_auto_sun.energy = 3.0
light_auto_sun.angle = 0.0523599
ob_auto_sun = bpy.data.objects.new('AutoSun', light_auto_sun)
scene.collection.objects.link(ob_auto_sun)
ob_auto_sun.rotation_euler = (0.872665, 0.174533, 0.523599)
bpy.context.view_layer.update()
